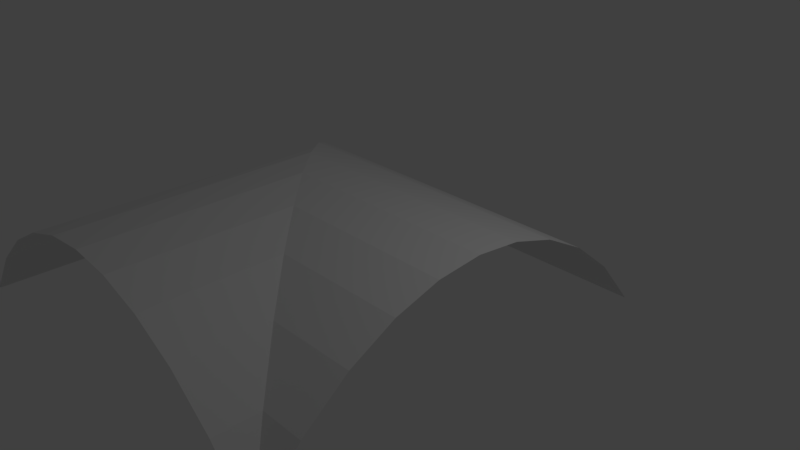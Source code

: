 # Source: courtyard_roof_bend.blend  (saved by Blender 2.78.0; exported with 4.5.12 LTS)
import bpy
from mathutils import Matrix  # noqa: F401  (used for matrix-valued properties, if any)

bpy.ops.wm.read_factory_settings(use_empty=True)
scene = bpy.context.scene
scene.name = 'Scene'

# ---- collections
col_collection_1 = bpy.data.collections.new('Collection 1'); scene.collection.children.link(col_collection_1)

# ---- world
world_world = bpy.data.worlds.new('World'); scene.world = world_world
world_world.color = (0.05088, 0.05088, 0.05088)
world_world.use_sun_shadow = False
world_world.sun_shadow_jitter_overblur = 0.0
world_world.cycles.sampling_method = 'MANUAL'

# ---- cameras
cam_camera = bpy.data.cameras.new('Camera')
cam_camera.clip_end = 100.0
cam_camera.lens = 35.0
cam_camera.sensor_width = 32.0
cam_camera.sensor_height = 18.0
cam_camera.ortho_scale = 7.314
cam_camera.dof.focus_distance = 0.0
cam_camera.dof.aperture_fstop = 128.0

# ---- lights
light_lamp = bpy.data.lights.new('Lamp', 'POINT')
light_lamp.transmission_factor = 0.0
light_lamp.cutoff_distance = 30.0
light_lamp.energy = 100.0
light_lamp.shadow_buffer_clip_start = 1.001
light_lamp.shadow_soft_size = 0.1
light_lamp.shadow_maximum_resolution = 0.006
light_lamp.use_absolute_resolution = True

# ---- meshes
me_plane_004 = bpy.data.meshes.new('Plane.004')
me_plane_004.from_pydata([(1.871, -3.206, -1.164), (1.871, 3.206, -1.164), (1.871, -2.565, -0.4125), (1.871, -1.924, 0.1081), (1.871, -1.282, 0.4546), (1.871, -0.6412, 0.6539), (1.871, 2.384e-07, 0.719), (1.871, 0.6412, 0.6539), (1.871, 1.282, 0.4546), (1.871, 1.924, 0.1081), (1.871, 2.565, -0.4125), (-3.9, -3.206, -0.4125), (-3.259, -3.206, 0.1081), (-2.617, -3.206, 0.4546), (-1.976, -3.206, 0.6539), (-1.335, -3.206, 0.719), (-0.6938, -3.206, 0.6539), (-0.05262, -3.206, 0.4546), (0.5886, -3.206, 0.1081), (1.23, -3.206, -0.4125), (-4.541, -3.206, -1.164), (1.871, -3.206, -1.164), (1.23, -2.565, -0.4125), (-0.6938, -0.6412, 0.6539), (-2.617, 1.282, 0.4546), (-4.541, 3.206, -1.164), (-0.05261, -1.282, 0.4546), (-1.976, 0.6412, 0.6539), (-3.9, 2.565, -0.4125), (0.5886, -1.924, 0.1081), (-1.335, 1.859e-07, 0.719), (-3.259, 1.924, 0.1081), (1.23, -2.565, -0.4125), (-0.6938, -0.6412, 0.6539), (-2.617, 1.282, 0.4546), (-4.541, 3.206, -1.164), (-0.05262, -1.282, 0.4546), (-1.976, 0.6412, 0.6539), (-3.9, 2.565, -0.4125), (0.5886, -1.924, 0.1081), (-1.335, -9.537e-07, 0.719), (-3.259, 1.924, 0.1081)], [], [(41, 12, 11, 38), (32, 19, 18, 39), (33, 16, 15, 40), (34, 13, 12, 41), (21, 19, 32), (36, 17, 16, 33), (37, 14, 13, 34), (38, 11, 20, 35), (39, 18, 17, 36), (40, 15, 14, 37), (30, 27, 7, 6), (29, 26, 4, 3), (28, 25, 1, 10), (27, 24, 8, 7), (26, 23, 5, 4), (0, 22, 2), (24, 31, 9, 8), (23, 30, 6, 5), (22, 29, 3, 2), (31, 28, 10, 9)])
me_plane_004.use_remesh_preserve_volume = False
me_plane_004.use_remesh_preserve_attributes = False
me_plane_004.use_mirror_vertex_groups = False
me_plane_004.update()

# ---- objects
ob_plane_004 = bpy.data.objects.new('Plane.004', me_plane_004)
ob_lamp = bpy.data.objects.new('Lamp', light_lamp)
ob_camera = bpy.data.objects.new('Camera', cam_camera)

# ---- transforms, parenting, visibility, modifiers, constraints
ob_plane_004.location = (0.0, 0.0, 0.0)
ob_plane_004.lineart.crease_threshold = 0.0
ob_lamp.location = (4.076, 1.005, 5.904)
ob_lamp.rotation_euler = (0.6503, 0.05522, 1.866)
ob_lamp.lock_rotations_4d = False
ob_lamp.empty_display_type = 'ARROWS'
ob_lamp.color = (0.0, 0.0, 0.0, 0.0)
ob_lamp.lineart.crease_threshold = 0.0
ob_camera.location = (7.481, -6.508, 5.344)
ob_camera.rotation_euler = (1.109, 0.0, 0.8149)
ob_camera.lock_rotations_4d = False
ob_camera.empty_display_type = 'ARROWS'
ob_camera.color = (0.0, 0.0, 0.0, 0.0)
ob_camera.display_type = 'WIRE'
ob_camera.lineart.crease_threshold = 0.0

# ---- collection membership
col_collection_1.objects.link(ob_plane_004)
col_collection_1.objects.link(ob_lamp)
col_collection_1.objects.link(ob_camera)

# ---- scene / render settings (as saved in the file)
scene.camera = ob_camera
scene.frame_start = 1; scene.frame_end = 250; scene.frame_set(1)
scene.render.engine = 'BLENDER_EEVEE_NEXT'
scene.render.resolution_percentage = 50
scene.render.dither_intensity = 0.0
scene.cycles.use_denoising = False
scene.cycles.samples = 128
scene.cycles.sampling_pattern = 'TABULATED_SOBOL'
scene.cycles.light_sampling_threshold = 0.0
scene.cycles.use_adaptive_sampling = False
scene.cycles.use_light_tree = False
scene.cycles.blur_glossy = 0.0
scene.cycles.sample_clamp_indirect = 0.0
scene.view_settings.view_transform = 'Standard'
bpy.context.view_layer.update()
